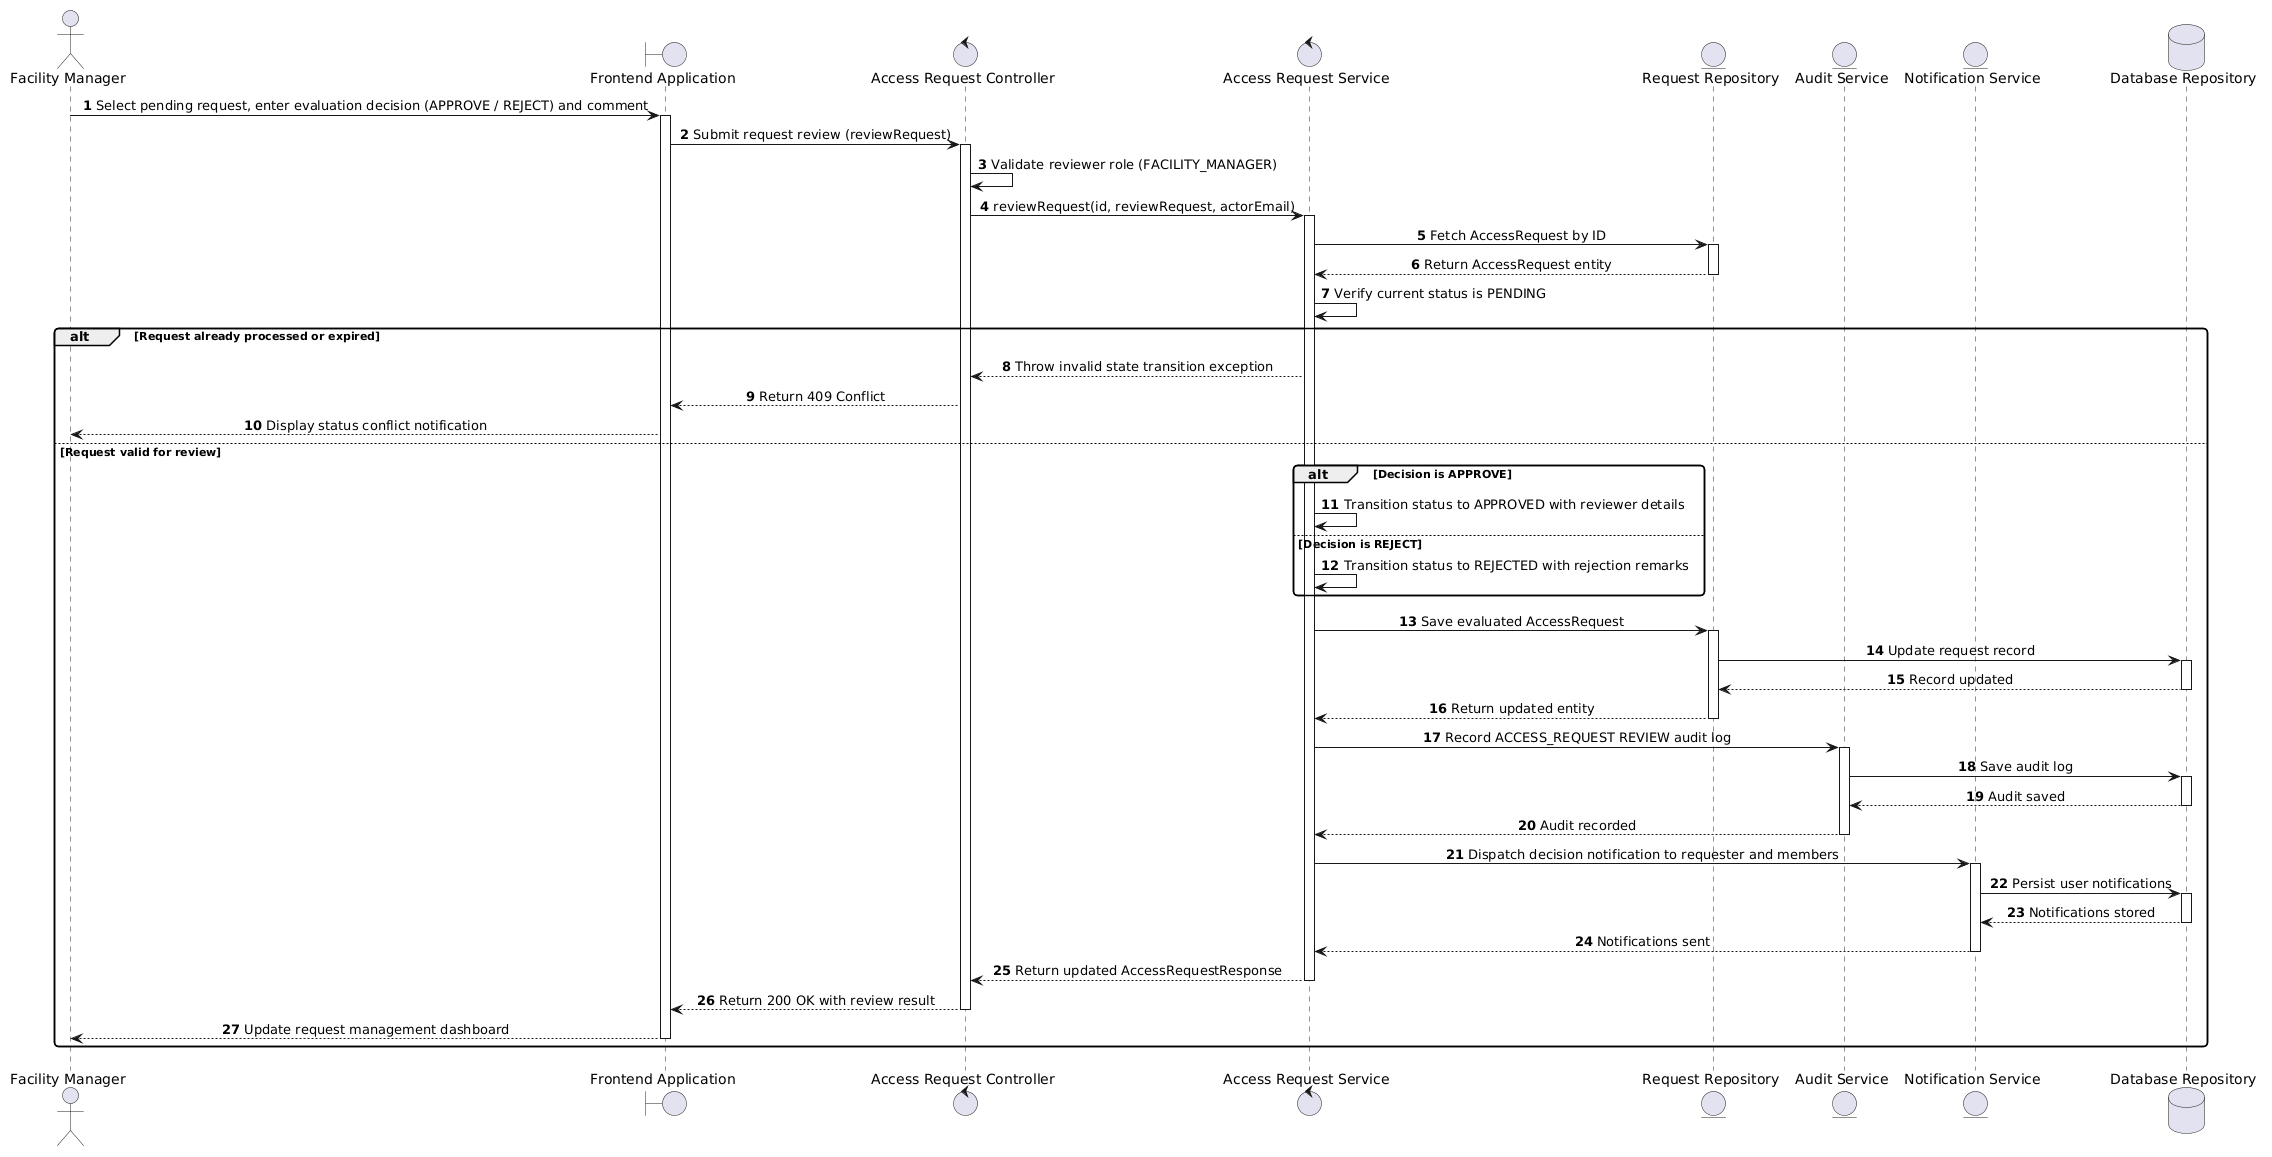

The diagram above was rendered by PlantUML. Its source (embedded in the PNG):
@startuml
skinparam shadowing false
skinparam monochrome false
skinparam roundcorner 8
skinparam defaultFontName Arial
skinparam sequenceMessageAlign center

autonumber

actor "Facility Manager" as FM
boundary "Frontend Application" as App
control "Access Request Controller" as Controller
control "Access Request Service" as Service
entity "Request Repository" as RequestRepo
entity "Audit Service" as Audit
entity "Notification Service" as Notif
database "Database Repository" as DB

FM -> App : Select pending request, enter evaluation decision (APPROVE / REJECT) and comment
activate App
App -> Controller : Submit request review (reviewRequest)
activate Controller

Controller -> Controller : Validate reviewer role (FACILITY_MANAGER)
Controller -> Service : reviewRequest(id, reviewRequest, actorEmail)
activate Service

Service -> RequestRepo : Fetch AccessRequest by ID
activate RequestRepo
RequestRepo --> Service : Return AccessRequest entity
deactivate RequestRepo

Service -> Service : Verify current status is PENDING
alt Request already processed or expired
    Service --> Controller : Throw invalid state transition exception
    Controller --> App : Return 409 Conflict
    App --> FM : Display status conflict notification
else Request valid for review
    alt Decision is APPROVE
        Service -> Service : Transition status to APPROVED with reviewer details
    else Decision is REJECT
        Service -> Service : Transition status to REJECTED with rejection remarks
    end

    Service -> RequestRepo : Save evaluated AccessRequest
    activate RequestRepo
    RequestRepo -> DB : Update request record
    activate DB
    DB --> RequestRepo : Record updated
    deactivate DB
    RequestRepo --> Service : Return updated entity
    deactivate RequestRepo

    Service -> Audit : Record ACCESS_REQUEST REVIEW audit log
    activate Audit
    Audit -> DB : Save audit log
    activate DB
    DB --> Audit : Audit saved
    deactivate DB
    Audit --> Service : Audit recorded
    deactivate Audit

    Service -> Notif : Dispatch decision notification to requester and members
    activate Notif
    Notif -> DB : Persist user notifications
    activate DB
    DB --> Notif : Notifications stored
    deactivate DB
    Notif --> Service : Notifications sent
    deactivate Notif

    Service --> Controller : Return updated AccessRequestResponse
    deactivate Service
    Controller --> App : Return 200 OK with review result
    deactivate Controller
    App --> FM : Update request management dashboard
    deactivate App
end
@enduml